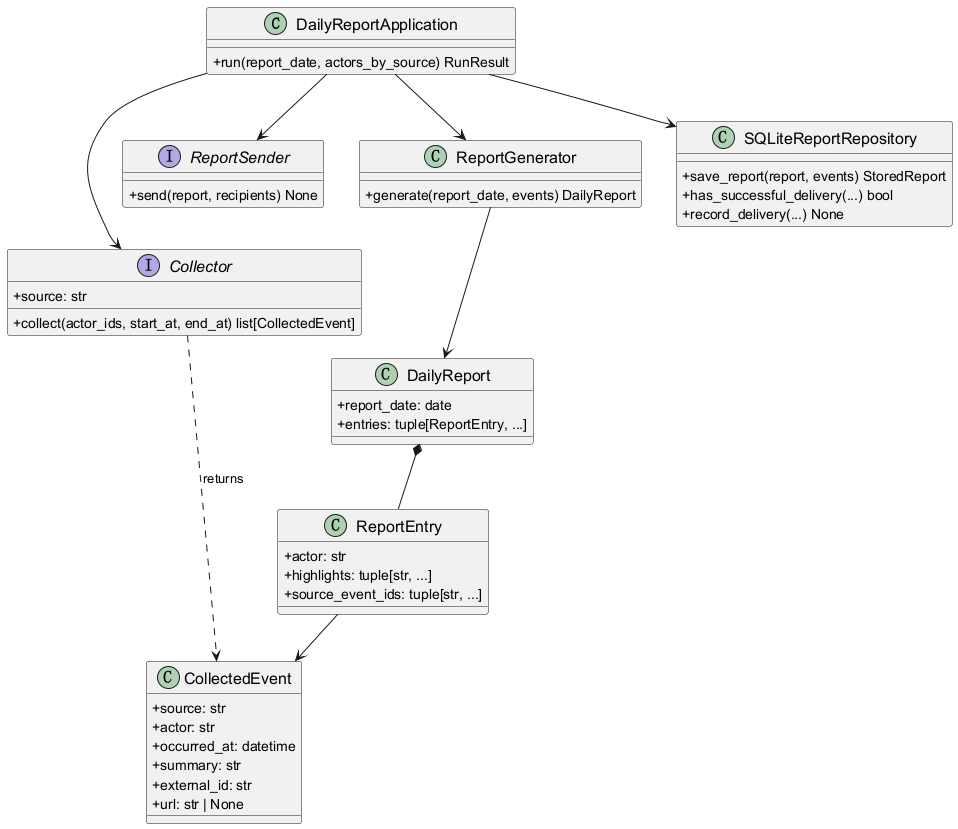

The diagram above was rendered by PlantUML. Its source (embedded in the PNG):
@startuml
top to bottom direction
skinparam classAttributeIconSize 0
skinparam classFontSize 16
skinparam nodesep 35
skinparam ranksep 45

class DailyReportApplication {
  +run(report_date, actors_by_source) RunResult
}

interface Collector {
  +source: str
  +collect(actor_ids, start_at, end_at) list[CollectedEvent]
}

interface ReportSender {
  +send(report, recipients) None
}

class ReportGenerator {
  +generate(report_date, events) DailyReport
}

class SQLiteReportRepository {
  +save_report(report, events) StoredReport
  +has_successful_delivery(...) bool
  +record_delivery(...) None
}

class DailyReport {
  +report_date: date
  +entries: tuple[ReportEntry, ...]
}

class ReportEntry {
  +actor: str
  +highlights: tuple[str, ...]
  +source_event_ids: tuple[str, ...]
}

class CollectedEvent {
  +source: str
  +actor: str
  +occurred_at: datetime
  +summary: str
  +external_id: str
  +url: str | None
}

DailyReportApplication --> Collector
DailyReportApplication --> ReportGenerator
DailyReportApplication --> SQLiteReportRepository
DailyReportApplication --> ReportSender
ReportGenerator --> DailyReport
DailyReport *-- ReportEntry
ReportEntry --> CollectedEvent
Collector ..> CollectedEvent : returns
@enduml